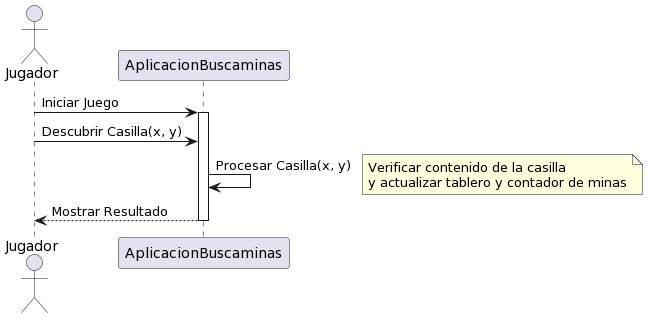

The diagram above was rendered by PlantUML. Its source (embedded in the PNG):
@startuml
actor Jugador
participant AplicacionBuscaminas

Jugador -> AplicacionBuscaminas: Iniciar Juego
activate AplicacionBuscaminas

Jugador -> AplicacionBuscaminas: Descubrir Casilla(x, y)
AplicacionBuscaminas -> AplicacionBuscaminas: Procesar Casilla(x, y)
note right: Verificar contenido de la casilla\ny actualizar tablero y contador de minas

AplicacionBuscaminas --> Jugador: Mostrar Resultado
deactivate AplicacionBuscaminas
@enduml